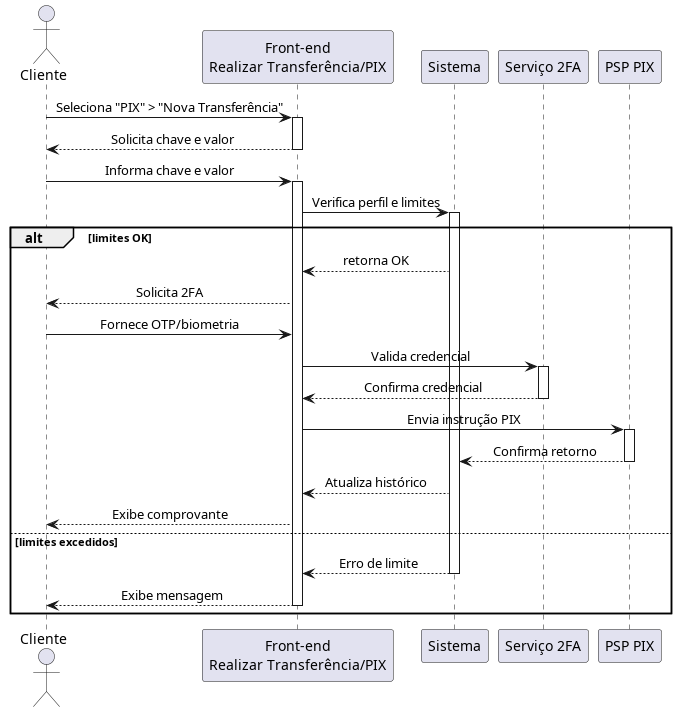

The diagram above was rendered by PlantUML. Its source (embedded in the PNG):
@startuml PIX
skinparam sequenceMessageAlign center

actor Cliente
participant FE as "Front-end\nRealizar Transferência/PIX"
participant Sistema
participant MFA as "Serviço 2FA"
participant PSP as "PSP PIX"

Cliente -> FE: Seleciona "PIX" > "Nova Transferência" 
activate FE

FE --> Cliente: Solicita chave e valor 
deactivate FE

Cliente -> FE: Informa chave e valor 
activate FE

FE -> Sistema: Verifica perfil e limites  
activate Sistema

alt limites OK
    Sistema --> FE: retorna OK
    FE --> Cliente: Solicita 2FA
    Cliente -> FE: Fornece OTP/biometria
    FE -> MFA: Valida credencial
    activate MFA

    MFA --> FE: Confirma credencial
    deactivate MFA

    FE -> PSP: Envia instrução PIX
    activate PSP

    PSP --> Sistema: Confirma retorno
    deactivate PSP

    Sistema --> FE: Atualiza histórico
    FE --> Cliente: Exibe comprovante
else limites excedidos
    Sistema --> FE: Erro de limite
    deactivate Sistema

    FE --> Cliente: Exibe mensagem
    deactivate FE
end
@enduml